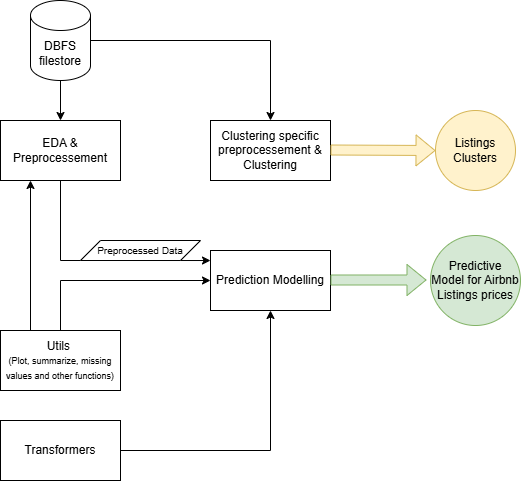

The diagram above was exported from draw.io. Its source (the exported page's mxGraphModel, read from the mxfile embedded in the PNG):
<mxGraphModel dx="1042" dy="574" grid="1" gridSize="10" guides="1" tooltips="1" connect="1" arrows="1" fold="1" page="1" pageScale="1" pageWidth="827" pageHeight="1169" math="0" shadow="0">
  <root>
    <mxCell id="0" />
    <mxCell id="1" parent="0" />
    <mxCell id="FLFJJvxzDPsTlbZ-KpMd-2" value="EDA &amp;amp; Preprocessement" style="rounded=0;whiteSpace=wrap;html=1;" vertex="1" parent="1">
      <mxGeometry x="80" y="160" width="120" height="60" as="geometry" />
    </mxCell>
    <mxCell id="FLFJJvxzDPsTlbZ-KpMd-3" value="Clustering specific preprocessement &amp;amp; Clustering" style="rounded=0;whiteSpace=wrap;html=1;" vertex="1" parent="1">
      <mxGeometry x="290" y="160" width="120" height="60" as="geometry" />
    </mxCell>
    <mxCell id="FLFJJvxzDPsTlbZ-KpMd-4" value="Prediction Modelling" style="rounded=0;whiteSpace=wrap;html=1;" vertex="1" parent="1">
      <mxGeometry x="290" y="290" width="120" height="60" as="geometry" />
    </mxCell>
    <mxCell id="FLFJJvxzDPsTlbZ-KpMd-5" value="Utils&amp;nbsp;&lt;div&gt;&lt;font style=&quot;font-size: 9px;&quot;&gt;(Plot, summarize, missing values and other functions)&lt;/font&gt;&lt;/div&gt;" style="rounded=0;whiteSpace=wrap;html=1;" vertex="1" parent="1">
      <mxGeometry x="80" y="370" width="120" height="60" as="geometry" />
    </mxCell>
    <mxCell id="FLFJJvxzDPsTlbZ-KpMd-6" value="Transformers" style="rounded=0;whiteSpace=wrap;html=1;" vertex="1" parent="1">
      <mxGeometry x="80" y="460" width="120" height="60" as="geometry" />
    </mxCell>
    <mxCell id="FLFJJvxzDPsTlbZ-KpMd-7" value="DBFS filestore" style="shape=cylinder3;whiteSpace=wrap;html=1;boundedLbl=1;backgroundOutline=1;size=15;" vertex="1" parent="1">
      <mxGeometry x="110" y="40" width="60" height="80" as="geometry" />
    </mxCell>
    <mxCell id="FLFJJvxzDPsTlbZ-KpMd-9" value="" style="endArrow=none;html=1;rounded=0;" edge="1" parent="1">
      <mxGeometry width="50" height="50" relative="1" as="geometry">
        <mxPoint x="170" y="80" as="sourcePoint" />
        <mxPoint x="350" y="80" as="targetPoint" />
      </mxGeometry>
    </mxCell>
    <mxCell id="FLFJJvxzDPsTlbZ-KpMd-10" value="" style="endArrow=classic;html=1;rounded=0;entryX=0.5;entryY=0;entryDx=0;entryDy=0;" edge="1" parent="1" target="FLFJJvxzDPsTlbZ-KpMd-3">
      <mxGeometry width="50" height="50" relative="1" as="geometry">
        <mxPoint x="350" y="80" as="sourcePoint" />
        <mxPoint x="400" y="30" as="targetPoint" />
      </mxGeometry>
    </mxCell>
    <mxCell id="FLFJJvxzDPsTlbZ-KpMd-11" value="" style="endArrow=classic;html=1;rounded=0;entryX=0.5;entryY=0;entryDx=0;entryDy=0;" edge="1" parent="1" target="FLFJJvxzDPsTlbZ-KpMd-2">
      <mxGeometry width="50" height="50" relative="1" as="geometry">
        <mxPoint x="140" y="120" as="sourcePoint" />
        <mxPoint x="190" y="70" as="targetPoint" />
      </mxGeometry>
    </mxCell>
    <mxCell id="FLFJJvxzDPsTlbZ-KpMd-12" value="" style="endArrow=none;html=1;rounded=0;" edge="1" parent="1">
      <mxGeometry width="50" height="50" relative="1" as="geometry">
        <mxPoint x="140" y="300" as="sourcePoint" />
        <mxPoint x="140" y="220" as="targetPoint" />
      </mxGeometry>
    </mxCell>
    <mxCell id="FLFJJvxzDPsTlbZ-KpMd-13" value="" style="endArrow=classic;html=1;rounded=0;entryX=0;entryY=0.167;entryDx=0;entryDy=0;entryPerimeter=0;" edge="1" parent="1" target="FLFJJvxzDPsTlbZ-KpMd-4">
      <mxGeometry width="50" height="50" relative="1" as="geometry">
        <mxPoint x="140" y="300" as="sourcePoint" />
        <mxPoint x="270" y="300" as="targetPoint" />
      </mxGeometry>
    </mxCell>
    <mxCell id="FLFJJvxzDPsTlbZ-KpMd-14" value="" style="endArrow=classic;html=1;rounded=0;entryX=0.25;entryY=1;entryDx=0;entryDy=0;" edge="1" parent="1" target="FLFJJvxzDPsTlbZ-KpMd-2">
      <mxGeometry width="50" height="50" relative="1" as="geometry">
        <mxPoint x="110" y="370" as="sourcePoint" />
        <mxPoint x="160" y="320" as="targetPoint" />
      </mxGeometry>
    </mxCell>
    <mxCell id="FLFJJvxzDPsTlbZ-KpMd-15" value="" style="endArrow=none;html=1;rounded=0;" edge="1" parent="1">
      <mxGeometry width="50" height="50" relative="1" as="geometry">
        <mxPoint x="140" y="370" as="sourcePoint" />
        <mxPoint x="140" y="320" as="targetPoint" />
      </mxGeometry>
    </mxCell>
    <mxCell id="FLFJJvxzDPsTlbZ-KpMd-16" value="" style="endArrow=classic;html=1;rounded=0;entryX=0;entryY=0.5;entryDx=0;entryDy=0;" edge="1" parent="1" target="FLFJJvxzDPsTlbZ-KpMd-4">
      <mxGeometry width="50" height="50" relative="1" as="geometry">
        <mxPoint x="140" y="320" as="sourcePoint" />
        <mxPoint x="190" y="270" as="targetPoint" />
      </mxGeometry>
    </mxCell>
    <mxCell id="FLFJJvxzDPsTlbZ-KpMd-17" value="" style="endArrow=none;html=1;rounded=0;" edge="1" parent="1">
      <mxGeometry width="50" height="50" relative="1" as="geometry">
        <mxPoint x="200" y="490" as="sourcePoint" />
        <mxPoint x="350" y="490" as="targetPoint" />
      </mxGeometry>
    </mxCell>
    <mxCell id="FLFJJvxzDPsTlbZ-KpMd-18" value="" style="endArrow=classic;html=1;rounded=0;entryX=0.5;entryY=1;entryDx=0;entryDy=0;" edge="1" parent="1" target="FLFJJvxzDPsTlbZ-KpMd-4">
      <mxGeometry width="50" height="50" relative="1" as="geometry">
        <mxPoint x="350" y="490" as="sourcePoint" />
        <mxPoint x="400" y="440" as="targetPoint" />
      </mxGeometry>
    </mxCell>
    <mxCell id="FLFJJvxzDPsTlbZ-KpMd-20" value="&lt;font style=&quot;font-size: 10px;&quot;&gt;Preprocessed Data&lt;/font&gt;" style="shape=parallelogram;perimeter=parallelogramPerimeter;whiteSpace=wrap;html=1;fixedSize=1;" vertex="1" parent="1">
      <mxGeometry x="160" y="280" width="120" height="20" as="geometry" />
    </mxCell>
    <mxCell id="FLFJJvxzDPsTlbZ-KpMd-21" value="" style="shape=flexArrow;endArrow=classic;html=1;rounded=0;fillColor=#d5e8d4;strokeColor=#82b366;" edge="1" parent="1">
      <mxGeometry width="50" height="50" relative="1" as="geometry">
        <mxPoint x="410" y="319.5" as="sourcePoint" />
        <mxPoint x="506" y="319.5" as="targetPoint" />
      </mxGeometry>
    </mxCell>
    <mxCell id="FLFJJvxzDPsTlbZ-KpMd-22" value="Predictive Model for Airbnb Listings prices" style="ellipse;whiteSpace=wrap;html=1;aspect=fixed;fillColor=#d5e8d4;strokeColor=#82b366;" vertex="1" parent="1">
      <mxGeometry x="510" y="275" width="90" height="90" as="geometry" />
    </mxCell>
    <mxCell id="FLFJJvxzDPsTlbZ-KpMd-23" value="" style="shape=flexArrow;endArrow=classic;html=1;rounded=0;fillColor=#fff2cc;strokeColor=#d6b656;" edge="1" parent="1" target="FLFJJvxzDPsTlbZ-KpMd-24">
      <mxGeometry width="50" height="50" relative="1" as="geometry">
        <mxPoint x="410" y="189.5" as="sourcePoint" />
        <mxPoint x="496" y="189.5" as="targetPoint" />
      </mxGeometry>
    </mxCell>
    <mxCell id="FLFJJvxzDPsTlbZ-KpMd-24" value="Listings Clusters" style="ellipse;whiteSpace=wrap;html=1;aspect=fixed;fillColor=#fff2cc;strokeColor=#d6b656;" vertex="1" parent="1">
      <mxGeometry x="515" y="150" width="80" height="80" as="geometry" />
    </mxCell>
  </root>
</mxGraphModel>